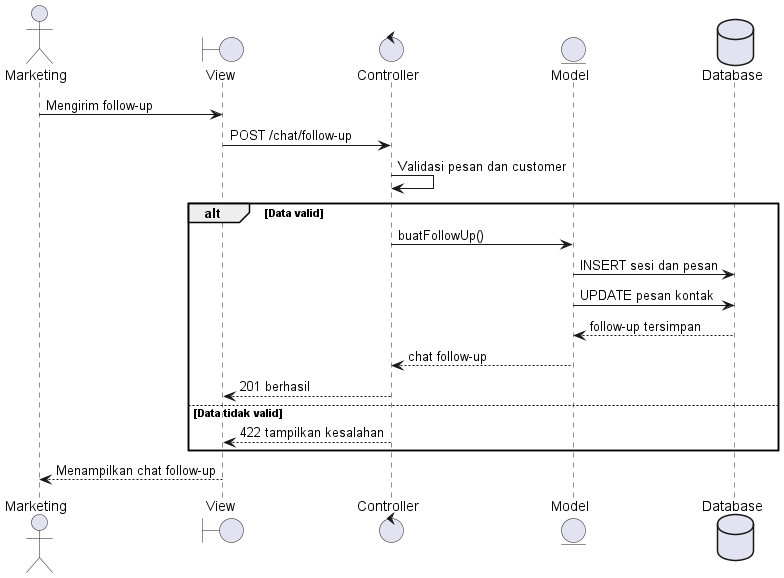

The diagram above was rendered by PlantUML. Its source (embedded in the PNG):
@startuml
actor Marketing
boundary View
control Controller
entity Model
database Database
Marketing -> View : Mengirim follow-up
View -> Controller : POST /chat/follow-up
Controller -> Controller : Validasi pesan dan customer
alt Data valid
 Controller -> Model : buatFollowUp()
 Model -> Database : INSERT sesi dan pesan
 Model -> Database : UPDATE pesan kontak
 Database --> Model : follow-up tersimpan
 Model --> Controller : chat follow-up
 Controller --> View : 201 berhasil
else Data tidak valid
 Controller --> View : 422 tampilkan kesalahan
end
View --> Marketing : Menampilkan chat follow-up
@enduml